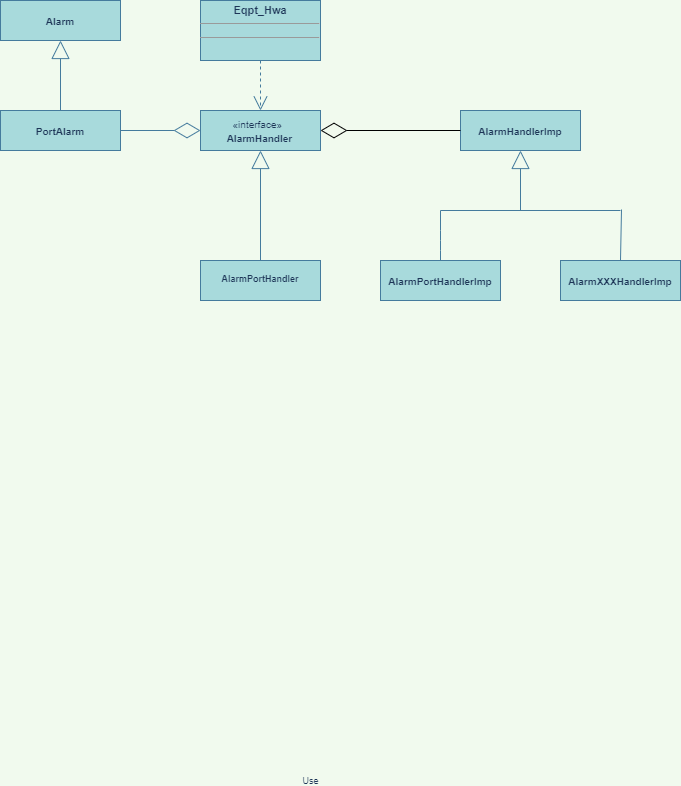

The diagram above was exported from draw.io. Its source (the exported page's mxGraphModel, read from the mxfile embedded in the PNG):
<mxGraphModel dx="782" dy="380" grid="1" gridSize="10" guides="1" tooltips="1" connect="1" arrows="1" fold="1" page="1" pageScale="1" pageWidth="827" pageHeight="1169" background="#F1FAEE" math="0" shadow="0">
  <root>
    <mxCell id="0" />
    <mxCell id="1" parent="0" />
    <mxCell id="bgLUX0nNdp4yJuTlV-mU-6" value="&lt;p style=&quot;margin: 4px 0px 0px ; text-align: center ; font-size: 10px&quot;&gt;&lt;br&gt;&lt;b&gt;AlarmXXXHandlerImp&lt;/b&gt;&lt;/p&gt;" style="verticalAlign=top;align=left;overflow=fill;fontSize=12;fontFamily=Helvetica;html=1;fillColor=#A8DADC;strokeColor=#457B9D;fontColor=#1D3557;" parent="1" vertex="1">
      <mxGeometry x="640" y="770" width="120" height="40" as="geometry" />
    </mxCell>
    <mxCell id="bgLUX0nNdp4yJuTlV-mU-4" value="&lt;p style=&quot;margin: 4px 0px 0px ; text-align: center ; font-size: 10px&quot;&gt;&lt;br&gt;&lt;b&gt;AlarmHandlerImp&lt;/b&gt;&lt;/p&gt;" style="verticalAlign=top;align=left;overflow=fill;fontSize=12;fontFamily=Helvetica;html=1;fillColor=#A8DADC;strokeColor=#457B9D;fontColor=#1D3557;" parent="1" vertex="1">
      <mxGeometry x="540" y="620" width="120" height="40" as="geometry" />
    </mxCell>
    <mxCell id="bgLUX0nNdp4yJuTlV-mU-5" value="&lt;p style=&quot;margin: 4px 0px 0px ; text-align: center ; font-size: 10px&quot;&gt;&lt;b&gt;&lt;br&gt;AlarmPortHandlerImp&lt;/b&gt;&lt;/p&gt;" style="verticalAlign=top;align=left;overflow=fill;fontSize=12;fontFamily=Helvetica;html=1;fillColor=#A8DADC;strokeColor=#457B9D;fontColor=#1D3557;" parent="1" vertex="1">
      <mxGeometry x="460" y="770" width="120" height="40" as="geometry" />
    </mxCell>
    <mxCell id="bgLUX0nNdp4yJuTlV-mU-10" value="" style="endArrow=block;endSize=16;endFill=0;html=1;strokeColor=#457B9D;fontColor=#1D3557;labelBackgroundColor=#F1FAEE;" parent="1" edge="1">
      <mxGeometry x="1" y="10" width="160" relative="1" as="geometry">
        <mxPoint x="600" y="720" as="sourcePoint" />
        <mxPoint x="600" y="660" as="targetPoint" />
        <mxPoint as="offset" />
      </mxGeometry>
    </mxCell>
    <mxCell id="bgLUX0nNdp4yJuTlV-mU-11" value="" style="endArrow=none;html=1;strokeColor=#457B9D;fontColor=#1D3557;labelBackgroundColor=#F1FAEE;" parent="1" edge="1">
      <mxGeometry width="50" height="50" relative="1" as="geometry">
        <mxPoint x="520" y="720" as="sourcePoint" />
        <mxPoint x="700" y="720" as="targetPoint" />
      </mxGeometry>
    </mxCell>
    <mxCell id="bgLUX0nNdp4yJuTlV-mU-12" value="" style="endArrow=none;html=1;strokeColor=#457B9D;fontColor=#1D3557;labelBackgroundColor=#F1FAEE;" parent="1" edge="1">
      <mxGeometry width="50" height="50" relative="1" as="geometry">
        <mxPoint x="520" y="770" as="sourcePoint" />
        <mxPoint x="520" y="720" as="targetPoint" />
        <Array as="points">
          <mxPoint x="520" y="750" />
        </Array>
      </mxGeometry>
    </mxCell>
    <mxCell id="bgLUX0nNdp4yJuTlV-mU-14" value="" style="endArrow=none;html=1;strokeColor=#457B9D;fontColor=#1D3557;labelBackgroundColor=#F1FAEE;" parent="1" edge="1">
      <mxGeometry width="50" height="50" relative="1" as="geometry">
        <mxPoint x="700" y="770" as="sourcePoint" />
        <mxPoint x="701" y="719" as="targetPoint" />
      </mxGeometry>
    </mxCell>
    <mxCell id="bgLUX0nNdp4yJuTlV-mU-28" style="edgeStyle=none;orthogonalLoop=1;jettySize=auto;html=0;exitX=0.5;exitY=0;exitDx=0;exitDy=0;endArrow=block;endFill=0;endSize=16;strokeColor=#457B9D;fontColor=#1D3557;labelBackgroundColor=#F1FAEE;" parent="1" source="bgLUX0nNdp4yJuTlV-mU-5" target="bgLUX0nNdp4yJuTlV-mU-5" edge="1">
      <mxGeometry relative="1" as="geometry" />
    </mxCell>
    <mxCell id="bgLUX0nNdp4yJuTlV-mU-29" style="edgeStyle=none;orthogonalLoop=1;jettySize=auto;html=0;exitX=1;exitY=0.5;exitDx=0;exitDy=0;endArrow=block;endFill=0;endSize=16;fontSize=9;strokeColor=#457B9D;fontColor=#1D3557;labelBackgroundColor=#F1FAEE;" parent="1" source="bgLUX0nNdp4yJuTlV-mU-5" target="bgLUX0nNdp4yJuTlV-mU-5" edge="1">
      <mxGeometry relative="1" as="geometry" />
    </mxCell>
    <mxCell id="bgLUX0nNdp4yJuTlV-mU-30" style="edgeStyle=none;orthogonalLoop=1;jettySize=auto;html=0;exitX=0;exitY=0.5;exitDx=0;exitDy=0;endArrow=block;endFill=0;endSize=16;fontSize=9;strokeColor=#457B9D;fontColor=#1D3557;labelBackgroundColor=#F1FAEE;" parent="1" source="bgLUX0nNdp4yJuTlV-mU-5" target="bgLUX0nNdp4yJuTlV-mU-5" edge="1">
      <mxGeometry relative="1" as="geometry" />
    </mxCell>
    <mxCell id="bgLUX0nNdp4yJuTlV-mU-31" style="edgeStyle=none;orthogonalLoop=1;jettySize=auto;html=0;exitX=0.25;exitY=0;exitDx=0;exitDy=0;endArrow=block;endFill=0;endSize=16;fontSize=9;strokeColor=#457B9D;fontColor=#1D3557;labelBackgroundColor=#F1FAEE;" parent="1" source="bgLUX0nNdp4yJuTlV-mU-6" target="bgLUX0nNdp4yJuTlV-mU-6" edge="1">
      <mxGeometry relative="1" as="geometry" />
    </mxCell>
    <mxCell id="bgLUX0nNdp4yJuTlV-mU-32" value="&lt;p style=&quot;margin: 4px 0px 0px ; text-align: center ; font-size: 9px&quot;&gt;&lt;br&gt;&lt;b&gt;AlarmPortHandler&lt;/b&gt;&lt;br&gt;&lt;/p&gt;" style="verticalAlign=top;align=left;overflow=fill;fontSize=12;fontFamily=Helvetica;html=1;fillColor=#A8DADC;strokeColor=#457B9D;fontColor=#1D3557;" parent="1" vertex="1">
      <mxGeometry x="280" y="770" width="120" height="40" as="geometry" />
    </mxCell>
    <mxCell id="bgLUX0nNdp4yJuTlV-mU-36" value="&lt;font style=&quot;font-size: 10px&quot;&gt;&amp;nbsp; &amp;nbsp; &amp;nbsp; &amp;nbsp; &amp;nbsp; &amp;nbsp;«interface»&lt;br&gt;&lt;b&gt;&amp;nbsp; &amp;nbsp; &amp;nbsp; &amp;nbsp; &amp;nbsp;AlarmHandler&lt;/b&gt;&lt;/font&gt;" style="html=1;align=left;fillColor=#A8DADC;strokeColor=#457B9D;fontColor=#1D3557;" parent="1" vertex="1">
      <mxGeometry x="280" y="620" width="120" height="40" as="geometry" />
    </mxCell>
    <mxCell id="bgLUX0nNdp4yJuTlV-mU-38" style="edgeStyle=none;orthogonalLoop=1;jettySize=auto;html=0;exitX=0.5;exitY=0;exitDx=0;exitDy=0;endArrow=block;endFill=0;endSize=16;fontSize=9;strokeColor=#457B9D;fontColor=#1D3557;labelBackgroundColor=#F1FAEE;" parent="1" source="bgLUX0nNdp4yJuTlV-mU-36" target="bgLUX0nNdp4yJuTlV-mU-36" edge="1">
      <mxGeometry relative="1" as="geometry" />
    </mxCell>
    <mxCell id="bgLUX0nNdp4yJuTlV-mU-40" value="" style="endArrow=block;endSize=16;endFill=0;html=1;fontSize=9;strokeColor=#457B9D;fontColor=#1D3557;labelBackgroundColor=#F1FAEE;" parent="1" edge="1">
      <mxGeometry width="160" relative="1" as="geometry">
        <mxPoint x="340" y="770" as="sourcePoint" />
        <mxPoint x="340" y="660" as="targetPoint" />
      </mxGeometry>
    </mxCell>
    <mxCell id="bgLUX0nNdp4yJuTlV-mU-50" value="&lt;p style=&quot;margin: 4px 0px 0px ; text-align: center ; font-size: 11px&quot;&gt;&lt;b&gt;&lt;font style=&quot;font-size: 11px&quot;&gt;Eqpt_Hwa&lt;/font&gt;&lt;/b&gt;&lt;/p&gt;&lt;hr size=&quot;1&quot; style=&quot;font-size: 11px&quot;&gt;&lt;div style=&quot;height: 2px ; font-size: 11px&quot;&gt;&lt;/div&gt;&lt;hr size=&quot;1&quot; style=&quot;font-size: 11px&quot;&gt;&lt;div style=&quot;height: 2px ; font-size: 11px&quot;&gt;&lt;/div&gt;" style="verticalAlign=top;align=left;overflow=fill;fontSize=12;fontFamily=Helvetica;html=1;fillColor=#A8DADC;strokeColor=#457B9D;fontColor=#1D3557;" parent="1" vertex="1">
      <mxGeometry x="280" y="510" width="120" height="60" as="geometry" />
    </mxCell>
    <mxCell id="bgLUX0nNdp4yJuTlV-mU-51" value="Use" style="endArrow=open;endSize=12;dashed=1;html=1;fontSize=9;exitX=0.5;exitY=1;exitDx=0;exitDy=0;entryX=0.5;entryY=0;entryDx=0;entryDy=0;strokeColor=#457B9D;fontColor=#1D3557;labelBackgroundColor=#F1FAEE;" parent="1" source="bgLUX0nNdp4yJuTlV-mU-50" target="bgLUX0nNdp4yJuTlV-mU-36" edge="1">
      <mxGeometry x="1" y="672" width="160" relative="1" as="geometry">
        <mxPoint x="370" y="680" as="sourcePoint" />
        <mxPoint x="530" y="680" as="targetPoint" />
        <Array as="points" />
        <mxPoint x="-622" y="670" as="offset" />
      </mxGeometry>
    </mxCell>
    <mxCell id="bgLUX0nNdp4yJuTlV-mU-57" value="&lt;p style=&quot;margin: 4px 0px 0px ; text-align: center ; font-size: 10px&quot;&gt;&lt;br&gt;&lt;b&gt;PortAlarm&lt;/b&gt;&lt;/p&gt;" style="verticalAlign=top;align=left;overflow=fill;fontSize=12;fontFamily=Helvetica;html=1;fillColor=#A8DADC;strokeColor=#457B9D;fontColor=#1D3557;" parent="1" vertex="1">
      <mxGeometry x="80" y="620" width="120" height="40" as="geometry" />
    </mxCell>
    <mxCell id="bgLUX0nNdp4yJuTlV-mU-69" value="" style="endArrow=diamondThin;endFill=0;endSize=24;html=1;strokeColor=#457B9D;fillColor=#A8DADC;fontColor=#1D3557;labelBackgroundColor=#F1FAEE;" parent="1" edge="1">
      <mxGeometry width="160" relative="1" as="geometry">
        <mxPoint x="200" y="640" as="sourcePoint" />
        <mxPoint x="280" y="640" as="targetPoint" />
      </mxGeometry>
    </mxCell>
    <mxCell id="f1MB9rb03QZCsRcyKMwh-1" value="" style="endArrow=diamondThin;endFill=0;endSize=24;html=1;entryX=1;entryY=0.5;entryDx=0;entryDy=0;exitX=0;exitY=0.5;exitDx=0;exitDy=0;" parent="1" source="bgLUX0nNdp4yJuTlV-mU-4" target="bgLUX0nNdp4yJuTlV-mU-36" edge="1">
      <mxGeometry width="160" relative="1" as="geometry">
        <mxPoint x="490" y="640" as="sourcePoint" />
        <mxPoint x="430" y="650" as="targetPoint" />
      </mxGeometry>
    </mxCell>
    <mxCell id="f1MB9rb03QZCsRcyKMwh-2" value="&lt;p style=&quot;margin: 4px 0px 0px ; text-align: center ; font-size: 10px&quot;&gt;&lt;br&gt;&lt;b&gt;Alarm&lt;/b&gt;&lt;/p&gt;" style="verticalAlign=top;align=left;overflow=fill;fontSize=12;fontFamily=Helvetica;html=1;fillColor=#A8DADC;strokeColor=#457B9D;fontColor=#1D3557;" parent="1" vertex="1">
      <mxGeometry x="80" y="510" width="120" height="40" as="geometry" />
    </mxCell>
    <mxCell id="uyCKYm89bCTAJChxvhvl-2" value="" style="endArrow=block;endSize=16;endFill=0;html=1;fontSize=9;strokeColor=#457B9D;fontColor=#1D3557;labelBackgroundColor=#F1FAEE;exitX=0.5;exitY=0;exitDx=0;exitDy=0;" edge="1" parent="1" source="bgLUX0nNdp4yJuTlV-mU-57">
      <mxGeometry width="160" relative="1" as="geometry">
        <mxPoint x="140" y="610" as="sourcePoint" />
        <mxPoint x="140" y="550" as="targetPoint" />
      </mxGeometry>
    </mxCell>
  </root>
</mxGraphModel>